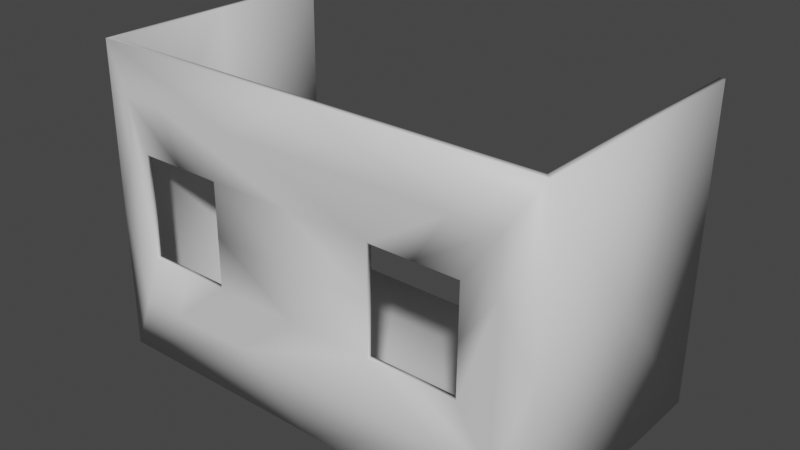 # Source: Room5.blend  (saved by Blender 2.82.7; exported with 4.5.12 LTS)
import bpy
from mathutils import Matrix  # noqa: F401  (used for matrix-valued properties, if any)

bpy.ops.wm.read_factory_settings(use_empty=True)
scene = bpy.context.scene
scene.name = 'Scene'

# ---- collections
col_collection = bpy.data.collections.new('Collection'); scene.collection.children.link(col_collection)

# ---- materials (node trees are filled in below, after node groups)
mat_color_15277357 = bpy.data.materials.new('color_15277357')
mat_color_15277357.use_transparent_shadow = False

# ---- material node trees
mat_color_15277357.use_nodes = True; mat_color_15277357.node_tree.nodes.clear()
_N = mat_color_15277357.node_tree.nodes; _L = mat_color_15277357.node_tree.links
n0 = _N.new('ShaderNodeOutputMaterial'); n0.name = 'Material Output'; n0.location = (300, 300)
n1 = _N.new('ShaderNodeBsdfPrincipled'); n1.name = 'Principled BSDF'; n1.location = (10, 300)
n1.distribution = 'GGX'
n1.subsurface_method = 'BURLEY'
n1.inputs[3].default_value = 1.45
n1.inputs[27].default_value = (0.0, 0.0, 0.0, 1.0)
n1.inputs[28].default_value = 1.0
_L.new(n1.outputs[0], n0.inputs[0])
n0.is_active_output = True

# ---- world
world_world = bpy.data.worlds.new('World'); scene.world = world_world
world_world.use_nodes = True; world_world.node_tree.nodes.clear()
_N = world_world.node_tree.nodes; _L = world_world.node_tree.links
n0 = _N.new('ShaderNodeOutputWorld'); n0.name = 'World Output'; n0.location = (300, 300)
n1 = _N.new('ShaderNodeBackground'); n1.name = 'Background'; n1.location = (10, 300)
n1.inputs[0].default_value = (0.05088, 0.05088, 0.05088, 1.0)
_L.new(n1.outputs[0], n0.inputs[0])
n0.is_active_output = True
world_world.color = (0.05088, 0.05088, 0.05088)
world_world.use_sun_shadow = False
world_world.sun_shadow_jitter_overblur = 0.0

# ---- meshes
me_obj_0 = bpy.data.meshes.new('obj_0')
me_obj_0.from_pydata([(40.0, -68.0, 60.0), (40.0, -68.0, 0.0), (40.0, -19.0, 0.0), (40.0, -19.0, 60.0), (39.0, -19.0, 60.0), (39.0, -67.0, 60.0), (-47.0, -67.0, 1.0), (-47.0, -19.0, 1.0), (-47.0, -19.0, 60.0), (-47.0, -67.0, 60.0), (27.0, -68.0, 21.0), (39.0, -19.0, 1.0), (39.0, -67.0, 1.0), (-48.0, -68.0, 60.0), (-40.0, -68.0, 41.0), (-23.0, -68.0, 41.0), (-48.0, -19.0, 60.0), (-48.0, -19.0, 0.0), (-48.0, -68.0, 0.0), (-40.0, -68.0, 21.0), (27.0, -68.0, 41.0), (9.997, -68.0, 41.0), (-40.0, -67.0, 21.0), (-23.0, -67.0, 21.0), (9.997, -67.0, 21.0), (9.997, -67.0, 41.0), (-23.0, -67.0, 41.0), (-40.0, -67.0, 41.0), (27.0, -67.0, 21.0), (27.0, -67.0, 41.0), (-23.0, -68.0, 21.0), (9.997, -68.0, 21.0), (40.0, -43.5, 30.0), (40.0, -68.0, 30.0), (40.0, -43.5, 0.0), (40.0, -43.5, 60.0), (40.0, -19.0, 30.0), (39.5, -43.0, 60.0), (39.5, -19.0, 60.0), (39.0, -43.0, 60.0), (39.5, -67.5, 60.0), (-47.0, -43.0, 30.5), (-47.0, -43.0, 1.0), (-47.0, -19.0, 30.5), (-47.0, -67.0, 30.5), (-47.0, -43.0, 60.0), (33.5, -68.0, 40.5), (33.5, -68.0, 10.5), (39.5, -19.0, 30.5), (39.5, -19.0, 0.5), (39.0, -19.0, 30.5), (39.0, -43.0, 30.5), (39.0, -43.0, 1.0), (39.0, -67.0, 30.5), (-35.5, -68.0, 50.5), (-44.0, -68.0, 50.5), (-31.5, -68.0, 41.0), (-48.0, -43.5, 30.0), (-48.0, -19.0, 30.0), (-48.0, -43.5, 0.0), (-48.0, -43.5, 60.0), (-48.0, -68.0, 30.0), (-44.0, -68.0, 40.5), (-40.0, -68.0, 31.0), (-47.5, -67.5, 60.0), (-47.5, -43.0, 60.0), (-47.5, -19.0, 60.0), (-4.0, -67.0, 60.0), (-4.5, -67.5, 60.0), (-4.0, -68.0, 60.0), (27.0, -68.0, 31.0), (33.5, -68.0, 50.5), (25.0, -68.0, 50.5), (18.5, -68.0, 41.0), (-44.0, -68.0, 10.5), (-43.5, -67.0, 11.0), (-31.5, -67.0, 21.0), (-35.0, -67.0, 11.0), (-47.5, -19.0, 0.5), (-47.5, -19.0, 30.5), (-18.5, -67.0, 11.0), (-6.5, -67.0, 21.0), (-6.5, -67.0, 31.0), (9.997, -67.0, 31.0), (-23.0, -67.0, 31.0), (-6.5, -67.0, 41.0), (-35.0, -67.0, 50.5), (-18.5, -67.0, 50.5), (24.5, -67.0, 50.5), (-43.5, -67.0, 50.5), (-31.5, -67.0, 41.0), (-43.5, -67.0, 40.5), (-40.0, -67.0, 31.0), (33.0, -67.0, 40.5), (33.0, -67.0, 11.0), (33.0, -67.0, 50.5), (27.0, -67.0, 31.0), (24.5, -67.0, 11.0), (18.5, -67.0, 21.0), (-4.0, -67.0, 1.0), (-31.5, -67.5, 21.0), (-23.0, -67.5, 21.0), (-31.5, -68.0, 21.0), (-40.0, -67.5, 21.0), (-31.5, -67.5, 41.0), (-23.0, -67.5, 41.0), (-40.0, -67.5, 41.0), (-23.0, -68.0, 31.0), (-6.5, -68.0, 21.0), (-6.5, -68.0, 31.0), (-35.5, -68.0, 10.5), (9.997, -68.0, 31.0), (-6.5, -68.0, 41.0), (-19.0, -68.0, 50.5), (-40.0, -67.5, 31.0), (18.5, -67.0, 41.0), (-23.0, -67.5, 31.0), (18.5, -67.5, 21.0), (27.0, -67.5, 21.0), (18.5, -68.0, 21.0), (9.997, -67.5, 21.0), (18.5, -67.5, 41.0), (27.0, -67.5, 41.0), (9.997, -67.5, 41.0), (25.0, -68.0, 10.5), (-19.0, -68.0, 10.5), (-4.0, -68.0, 0.0), (9.997, -67.5, 31.0), (27.0, -67.5, 31.0), (-4.0, -19.0, 0.0), (-3.5, -19.0, 0.5), (-4.0, -19.0, 1.0), (-4.0, -43.0, 1.0), (-4.0, -43.5, 0.0)], [], [(0, 33, 32), (0, 32, 35), (3, 38, 37), (3, 37, 35), (6, 42, 41), (6, 41, 44), (0, 46, 33), (3, 36, 48), (3, 48, 38), (4, 50, 51), (4, 51, 39), (13, 55, 54), (16, 58, 57), (16, 57, 60), (19, 63, 62), (13, 64, 60), (8, 66, 45), (9, 64, 67), (0, 40, 69), (10, 46, 70), (0, 72, 71), (18, 74, 61), (22, 76, 75), (17, 58, 78), (8, 43, 66), (6, 77, 80), (25, 83, 82), (23, 84, 82), (26, 86, 85), (5, 88, 67), (9, 86, 89), (6, 44, 75), (27, 92, 89), (5, 53, 93), (5, 93, 95), (24, 98, 97), (24, 97, 80), (30, 101, 100), (30, 100, 102), (26, 105, 104), (26, 104, 90), (30, 108, 107), (19, 74, 102), (31, 111, 109), (13, 54, 113), (13, 113, 69), (27, 106, 114), (27, 114, 92), (5, 95, 88), (15, 105, 116), (15, 116, 107), (10, 118, 117), (10, 117, 119), (29, 122, 121), (29, 121, 115), (31, 125, 124), (10, 119, 47), (31, 108, 125), (25, 123, 127), (25, 127, 83), (20, 122, 128), (20, 128, 70), (17, 78, 129), (11, 49, 131), (11, 131, 132), (11, 132, 52), (17, 129, 59), (1, 126, 34), (34, 133, 2), (34, 126, 133), (126, 18, 133), (59, 133, 18), (59, 129, 133), (129, 2, 133), (52, 99, 12), (52, 132, 99), (132, 6, 99), (132, 42, 6), (132, 131, 42), (131, 7, 42), (131, 130, 7), (131, 49, 130), (49, 2, 130), (129, 130, 2), (129, 78, 130), (78, 7, 130), (70, 118, 10), (70, 128, 118), (128, 28, 118), (128, 96, 28), (128, 122, 96), (122, 29, 96), (83, 120, 24), (83, 127, 120), (127, 31, 120), (127, 111, 31), (127, 123, 111), (123, 21, 111), (125, 110, 18), (125, 108, 110), (108, 30, 110), (47, 124, 1), (47, 119, 124), (119, 31, 124), (124, 126, 1), (124, 125, 126), (125, 18, 126), (115, 123, 25), (115, 121, 123), (121, 21, 123), (121, 73, 21), (121, 122, 73), (122, 20, 73), (119, 120, 31), (119, 117, 120), (117, 24, 120), (117, 98, 24), (117, 118, 98), (118, 28, 98), (107, 101, 30), (107, 116, 101), (116, 23, 101), (116, 84, 23), (116, 105, 84), (105, 26, 84), (88, 115, 25), (88, 95, 115), (95, 29, 115), (92, 103, 22), (92, 114, 103), (114, 19, 103), (114, 63, 19), (114, 106, 63), (106, 14, 63), (69, 72, 0), (69, 113, 72), (113, 21, 72), (113, 112, 21), (113, 54, 112), (54, 15, 112), (109, 112, 15), (109, 111, 112), (111, 21, 112), (102, 110, 30), (102, 74, 110), (74, 18, 110), (107, 109, 15), (107, 108, 109), (108, 31, 109), (90, 106, 27), (90, 104, 106), (104, 14, 106), (104, 56, 14), (104, 105, 56), (105, 15, 56), (102, 103, 19), (102, 100, 103), (100, 22, 103), (100, 76, 22), (100, 101, 76), (101, 23, 76), (80, 99, 6), (80, 97, 99), (97, 12, 99), (97, 94, 12), (97, 98, 94), (98, 28, 94), (95, 96, 29), (95, 93, 96), (93, 28, 96), (93, 94, 28), (93, 53, 94), (53, 12, 94), (89, 91, 9), (89, 92, 91), (92, 22, 91), (75, 91, 22), (75, 44, 91), (44, 9, 91), (89, 90, 27), (89, 86, 90), (86, 26, 90), (67, 87, 9), (67, 88, 87), (88, 25, 87), (85, 87, 25), (85, 86, 87), (86, 9, 87), (82, 85, 25), (82, 84, 85), (84, 26, 85), (82, 81, 23), (82, 83, 81), (83, 24, 81), (80, 81, 24), (80, 77, 81), (77, 23, 81), (66, 79, 16), (66, 43, 79), (43, 7, 79), (78, 79, 7), (78, 58, 79), (58, 16, 79), (75, 77, 6), (75, 76, 77), (76, 23, 77), (61, 62, 13), (61, 74, 62), (74, 19, 62), (71, 73, 20), (71, 72, 73), (72, 21, 73), (70, 71, 20), (70, 46, 71), (46, 0, 71), (69, 68, 13), (69, 40, 68), (40, 5, 68), (67, 68, 5), (67, 64, 68), (64, 13, 68), (45, 65, 9), (45, 66, 65), (66, 16, 65), (60, 65, 16), (60, 64, 65), (64, 9, 65), (62, 55, 13), (62, 63, 55), (63, 14, 55), (60, 61, 13), (60, 57, 61), (57, 18, 61), (57, 59, 18), (57, 58, 59), (58, 17, 59), (54, 56, 15), (54, 55, 56), (55, 14, 56), (39, 53, 5), (39, 51, 53), (51, 12, 53), (51, 52, 12), (51, 50, 52), (50, 11, 52), (38, 50, 4), (38, 48, 50), (48, 11, 50), (48, 49, 11), (48, 36, 49), (36, 2, 49), (33, 47, 1), (33, 46, 47), (46, 10, 47), (44, 45, 9), (44, 41, 45), (41, 8, 45), (41, 43, 8), (41, 42, 43), (42, 7, 43), (35, 40, 0), (35, 37, 40), (37, 5, 40), (37, 39, 5), (37, 38, 39), (38, 4, 39), (35, 36, 3), (35, 32, 36), (32, 2, 36), (32, 34, 2), (32, 33, 34), (33, 1, 34)])
me_obj_0.polygons.foreach_set('use_smooth', [True] * 272)
_uv = me_obj_0.uv_layers.new(name='UVMap')
_uv.uv.foreach_set('vector', [0.9447, 0.6352, 0.9447, 0.7639, 0.8318, 0.7639, 0.9447, 0.6352, 0.8318, 0.7639, 0.8318, 0.6352, 0.7788, 0.0, 0.7788, 0.002146, 0.6682, 0.002146, 0.7788, 0.0, 0.6682, 0.002146, 0.6659, 1.637e-08, 3.516e-08, 0.7468, 0.1106, 0.7468, 0.1106, 0.8734, 3.516e-08, 0.7468, 0.1106, 0.8734, 0.0, 0.8734, 0.2765, 0.0, 0.1866, 0.02789, 0.1382, 0.0, 0.553, 0.3777, 0.4147, 0.3777, 0.4171, 0.3755, 0.553, 0.3777, 0.4171, 0.3755, 0.553, 0.3755, 1.0, 0.0, 1.0, 0.1266, 0.8894, 0.1266, 1.0, 0.0, 0.8894, 0.1266, 0.8894, 3.274e-08, 0.2765, 0.3777, 0.2327, 0.3605, 0.2327, 0.324, 0.9447, 0.3777, 0.9447, 0.5064, 0.8318, 0.5064, 0.9447, 0.3777, 0.8318, 0.5064, 0.8318, 0.3777, 0.09677, 0.3434, 0.1429, 0.3434, 0.1866, 0.3605, 0.553, 0.3777, 0.5553, 0.3755, 0.6659, 0.3777, 0.7788, 0.3734, 0.7788, 0.3755, 0.6682, 0.3734, 0.5576, 0.3734, 0.5553, 0.3755, 0.5576, 0.1888, 0.553, 4.912e-08, 0.5553, 0.002146, 0.553, 0.1888, 0.09676, 0.05578, 0.1866, 0.02789, 0.1429, 0.05578, 0.2765, 0.0, 0.2327, 0.06438, 0.2327, 0.02789, 6.607e-08, 0.3777, 0.04838, 0.3605, 0.1382, 0.3777, 0.1797, 0.7168, 0.1797, 0.6803, 0.2258, 0.7318, 0.2765, 0.0, 0.4147, 0.0, 0.2788, 0.002146, 0.553, 0.004292, 0.4171, 0.004292, 0.553, 0.002146, 0.2719, 0.7468, 0.2258, 0.6953, 0.2258, 0.6245, 0.08754, 0.5022, 0.1336, 0.5022, 0.1336, 0.573, 0.1797, 0.6438, 0.1336, 0.6438, 0.1336, 0.573, 0.08754, 0.6438, 0.04377, 0.6953, 0.08754, 0.573, 0.0, 0.3777, 0.04377, 0.4399, 3.516e-08, 0.5622, 5.274e-08, 0.7468, 0.04377, 0.6953, 0.04377, 0.7318, 0.2719, 0.7468, 0.1359, 0.7468, 0.2258, 0.7318, 0.08754, 0.7168, 0.1336, 0.7168, 0.04377, 0.7318, 0.0, 0.3777, 0.1359, 0.3777, 0.08987, 0.4034, 0.0, 0.3777, 0.08987, 0.4034, 0.04377, 0.4034, 0.1797, 0.5022, 0.1797, 0.4657, 0.2258, 0.4399, 0.1797, 0.5022, 0.2258, 0.4399, 0.2258, 0.6245, 0.8111, 0.3262, 0.8088, 0.3262, 0.8088, 0.2897, 0.8111, 0.3262, 0.8088, 0.2897, 0.8111, 0.2897, 0.8157, 0.3262, 0.8134, 0.3262, 0.8134, 0.2897, 0.8157, 0.3262, 0.8134, 0.2897, 0.8157, 0.2897, 0.09677, 0.2704, 0.09676, 0.1996, 0.1429, 0.2704, 0.09677, 0.3434, 0.04838, 0.3605, 0.09677, 0.3069, 0.09676, 0.1288, 0.1429, 0.1288, 0.1429, 0.1996, 0.2765, 0.3777, 0.2327, 0.324, 0.2327, 0.2532, 0.2765, 0.3777, 0.2327, 0.2532, 0.2765, 0.1888, 0.7834, 0.3391, 0.7811, 0.3391, 0.7811, 0.2961, 0.7834, 0.3391, 0.7811, 0.2961, 0.7834, 0.2961, 0.0, 0.3777, 0.04377, 0.4034, 0.04377, 0.4399, 0.788, 0.2532, 0.7903, 0.2532, 0.7903, 0.2961, 0.788, 0.2532, 0.7903, 0.2961, 0.788, 0.2961, 0.8065, 0.3262, 0.8041, 0.3262, 0.8041, 0.2897, 0.8065, 0.3262, 0.8041, 0.2897, 0.8065, 0.2897, 0.8018, 0.3262, 0.7995, 0.3262, 0.7995, 0.2897, 0.8018, 0.3262, 0.7995, 0.2897, 0.8018, 0.2897, 0.09676, 0.1288, 0.04838, 0.2532, 0.04838, 0.06438, 0.09676, 0.05578, 0.09676, 0.09227, 0.04838, 0.02789, 0.09676, 0.1288, 0.09676, 0.1996, 0.04838, 0.2532, 0.7972, 0.3391, 0.7949, 0.3391, 0.7949, 0.2961, 0.7972, 0.3391, 0.7949, 0.2961, 0.7972, 0.2961, 0.788, 0.3391, 0.7857, 0.3391, 0.7857, 0.2961, 0.788, 0.3391, 0.7857, 0.2961, 0.788, 0.2961, 0.2765, 0.0, 0.2788, 0.002146, 0.2765, 0.1888, 0.2811, 0.3734, 0.2788, 0.3755, 0.2811, 0.1888, 0.4977, 0.7468, 0.4977, 0.5622, 0.6083, 0.5622, 0.4977, 0.7468, 0.6083, 0.5622, 0.6083, 0.7468, 0.4977, 0.3777, 0.4977, 0.5665, 0.3848, 0.3777, 0.2719, 0.7554, 0.2719, 0.5665, 0.3848, 0.7554, 0.3848, 0.7554, 0.3848, 0.5665, 0.4977, 0.7554, 0.3848, 0.7554, 0.2719, 0.5665, 0.3848, 0.5665, 0.2719, 0.5665, 0.2719, 0.3777, 0.3848, 0.5665, 0.3848, 0.3777, 0.3848, 0.5665, 0.2719, 0.3777, 0.3848, 0.3777, 0.4977, 0.5665, 0.3848, 0.5665, 0.4977, 0.5665, 0.4977, 0.7554, 0.3848, 0.5665, 0.6083, 0.7468, 0.7189, 0.5622, 0.7189, 0.7468, 0.6083, 0.7468, 0.6083, 0.5622, 0.7189, 0.5622, 0.6083, 0.5622, 0.7189, 0.3777, 0.7189, 0.5622, 0.6083, 0.5622, 0.6083, 0.3777, 0.7189, 0.3777, 0.6083, 0.5622, 0.4977, 0.5622, 0.6083, 0.3777, 0.4977, 0.5622, 0.4977, 0.3777, 0.6083, 0.3777, 0.2811, 0.1888, 0.2788, 0.191, 0.2811, 0.004292, 0.2811, 0.1888, 0.2788, 0.3755, 0.2788, 0.191, 0.2788, 0.3755, 0.2765, 0.3777, 0.2788, 0.191, 0.2765, 0.1888, 0.2788, 0.191, 0.2765, 0.3777, 0.2765, 0.1888, 0.2788, 0.002146, 0.2788, 0.191, 0.2788, 0.002146, 0.2811, 0.004292, 0.2788, 0.191, 0.788, 0.2961, 0.7857, 0.2532, 0.788, 0.2532, 0.788, 0.2961, 0.7857, 0.2961, 0.7857, 0.2532, 0.7857, 0.2961, 0.7834, 0.2532, 0.7857, 0.2532, 0.7857, 0.2961, 0.7834, 0.2961, 0.7834, 0.2532, 0.7857, 0.2961, 0.7857, 0.3391, 0.7834, 0.2961, 0.7857, 0.3391, 0.7834, 0.3391, 0.7834, 0.2961, 0.7972, 0.2961, 0.7949, 0.2532, 0.7972, 0.2532, 0.7972, 0.2961, 0.7949, 0.2961, 0.7949, 0.2532, 0.7949, 0.2961, 0.7926, 0.2532, 0.7949, 0.2532, 0.7949, 0.2961, 0.7926, 0.2961, 0.7926, 0.2532, 0.7949, 0.2961, 0.7949, 0.3391, 0.7926, 0.2961, 0.7949, 0.3391, 0.7926, 0.3391, 0.7926, 0.2961, 0.04838, 0.2532, 0.04838, 0.324, 6.607e-08, 0.3777, 0.04838, 0.2532, 0.09676, 0.1996, 0.04838, 0.324, 0.09676, 0.1996, 0.09677, 0.2704, 0.04838, 0.324, 0.04838, 0.02789, 0.04838, 0.06438, 0.0, 3.274e-08, 0.04838, 0.02789, 0.09676, 0.09227, 0.04838, 0.06438, 0.09676, 0.09227, 0.09676, 0.1288, 0.04838, 0.06438, 0.04838, 0.06438, 3.303e-08, 0.1888, 0.0, 3.274e-08, 0.04838, 0.06438, 0.04838, 0.2532, 3.303e-08, 0.1888, 0.04838, 0.2532, 6.607e-08, 0.3777, 3.303e-08, 0.1888, 0.8018, 0.2897, 0.7995, 0.2532, 0.8018, 0.2532, 0.8018, 0.2897, 0.7995, 0.2897, 0.7995, 0.2532, 0.7995, 0.2897, 0.7972, 0.2532, 0.7995, 0.2532, 0.7995, 0.2897, 0.7972, 0.2897, 0.7972, 0.2532, 0.7995, 0.2897, 0.7995, 0.3262, 0.7972, 0.2897, 0.7995, 0.3262, 0.7972, 0.3262, 0.7972, 0.2897, 0.8065, 0.2897, 0.8041, 0.2532, 0.8065, 0.2532, 0.8065, 0.2897, 0.8041, 0.2897, 0.8041, 0.2532, 0.8041, 0.2897, 0.8018, 0.2532, 0.8041, 0.2532, 0.8041, 0.2897, 0.8018, 0.2897, 0.8018, 0.2532, 0.8041, 0.2897, 0.8041, 0.3262, 0.8018, 0.2897, 0.8041, 0.3262, 0.8018, 0.3262, 0.8018, 0.2897, 0.788, 0.2961, 0.7903, 0.3391, 0.788, 0.3391, 0.788, 0.2961, 0.7903, 0.2961, 0.7903, 0.3391, 0.7903, 0.2961, 0.7926, 0.3391, 0.7903, 0.3391, 0.7903, 0.2961, 0.7926, 0.2961, 0.7926, 0.3391, 0.7903, 0.2961, 0.7903, 0.2532, 0.7926, 0.2961, 0.7903, 0.2532, 0.7926, 0.2532, 0.7926, 0.2961, 0.04377, 0.4399, 0.08754, 0.4657, 0.08754, 0.5022, 0.04377, 0.4399, 0.04377, 0.4034, 0.08754, 0.4657, 0.04377, 0.4034, 0.08754, 0.4292, 0.08754, 0.4657, 0.7834, 0.2961, 0.7811, 0.2532, 0.7834, 0.2532, 0.7834, 0.2961, 0.7811, 0.2961, 0.7811, 0.2532, 0.7811, 0.2961, 0.7788, 0.2532, 0.7811, 0.2532, 0.7811, 0.2961, 0.7788, 0.2961, 0.7788, 0.2532, 0.7811, 0.2961, 0.7811, 0.3391, 0.7788, 0.2961, 0.7811, 0.3391, 0.7788, 0.3391, 0.7788, 0.2961, 0.2765, 0.1888, 0.2327, 0.06438, 0.2765, 0.0, 0.2765, 0.1888, 0.2327, 0.2532, 0.2327, 0.06438, 0.2327, 0.2532, 0.189, 0.1288, 0.2327, 0.06438, 0.2327, 0.2532, 0.189, 0.1996, 0.189, 0.1288, 0.2327, 0.2532, 0.2327, 0.324, 0.189, 0.1996, 0.2327, 0.324, 0.189, 0.2704, 0.189, 0.1996, 0.1429, 0.1996, 0.189, 0.1996, 0.189, 0.2704, 0.1429, 0.1996, 0.1429, 0.1288, 0.189, 0.1996, 0.1429, 0.1288, 0.189, 0.1288, 0.189, 0.1996, 0.09677, 0.3069, 0.04838, 0.324, 0.09677, 0.2704, 0.09677, 0.3069, 0.04838, 0.3605, 0.04838, 0.324, 0.04838, 0.3605, 6.607e-08, 0.3777, 0.04838, 0.324, 0.1429, 0.2704, 0.1429, 0.1996, 0.189, 0.2704, 0.1429, 0.2704, 0.09676, 0.1996, 0.1429, 0.1996, 0.09676, 0.1996, 0.09676, 0.1288, 0.1429, 0.1996, 0.8157, 0.2897, 0.8134, 0.2532, 0.8157, 0.2532, 0.8157, 0.2897, 0.8134, 0.2897, 0.8134, 0.2532, 0.8134, 0.2897, 0.8111, 0.2532, 0.8134, 0.2532, 0.8134, 0.2897, 0.8111, 0.2897, 0.8111, 0.2532, 0.8134, 0.2897, 0.8134, 0.3262, 0.8111, 0.2897, 0.8134, 0.3262, 0.8111, 0.3262, 0.8111, 0.2897, 0.8111, 0.2897, 0.8088, 0.2532, 0.8111, 0.2532, 0.8111, 0.2897, 0.8088, 0.2897, 0.8088, 0.2532, 0.8088, 0.2897, 0.8065, 0.2532, 0.8088, 0.2532, 0.8088, 0.2897, 0.8065, 0.2897, 0.8065, 0.2532, 0.8088, 0.2897, 0.8088, 0.3262, 0.8065, 0.2897, 0.8088, 0.3262, 0.8065, 0.3262, 0.8065, 0.2897, 0.2258, 0.6245, 0.2719, 0.5622, 0.2719, 0.7468, 0.2258, 0.6245, 0.2258, 0.4399, 0.2719, 0.5622, 0.2258, 0.4399, 0.2719, 0.3777, 0.2719, 0.5622, 0.2258, 0.4399, 0.2258, 0.4034, 0.2719, 0.3777, 0.2258, 0.4399, 0.1797, 0.4657, 0.2258, 0.4034, 0.1797, 0.4657, 0.1797, 0.4292, 0.2258, 0.4034, 0.04377, 0.4034, 0.1336, 0.4292, 0.08754, 0.4292, 0.04377, 0.4034, 0.08987, 0.4034, 0.1336, 0.4292, 0.08987, 0.4034, 0.1797, 0.4292, 0.1336, 0.4292, 0.08987, 0.4034, 0.2258, 0.4034, 0.1797, 0.4292, 0.08987, 0.4034, 0.1359, 0.3777, 0.2258, 0.4034, 0.1359, 0.3777, 0.2719, 0.3777, 0.2258, 0.4034, 0.04377, 0.7318, 0.08987, 0.7318, 5.274e-08, 0.7468, 0.04377, 0.7318, 0.1336, 0.7168, 0.08987, 0.7318, 0.1336, 0.7168, 0.1797, 0.7168, 0.08987, 0.7318, 0.2258, 0.7318, 0.08987, 0.7318, 0.1797, 0.7168, 0.2258, 0.7318, 0.1359, 0.7468, 0.08987, 0.7318, 0.1359, 0.7468, 5.274e-08, 0.7468, 0.08987, 0.7318, 0.04377, 0.7318, 0.08754, 0.6803, 0.08754, 0.7168, 0.04377, 0.7318, 0.04377, 0.6953, 0.08754, 0.6803, 0.04377, 0.6953, 0.08754, 0.6438, 0.08754, 0.6803, 3.516e-08, 0.5622, 0.04377, 0.6245, 5.274e-08, 0.7468, 3.516e-08, 0.5622, 0.04377, 0.4399, 0.04377, 0.6245, 0.04377, 0.4399, 0.08754, 0.5022, 0.04377, 0.6245, 0.08754, 0.573, 0.04377, 0.6245, 0.08754, 0.5022, 0.08754, 0.573, 0.04377, 0.6953, 0.04377, 0.6245, 0.04377, 0.6953, 5.274e-08, 0.7468, 0.04377, 0.6245, 0.1336, 0.573, 0.08754, 0.573, 0.08754, 0.5022, 0.1336, 0.573, 0.1336, 0.6438, 0.08754, 0.573, 0.1336, 0.6438, 0.08754, 0.6438, 0.08754, 0.573, 0.1336, 0.573, 0.1797, 0.573, 0.1797, 0.6438, 0.1336, 0.573, 0.1336, 0.5022, 0.1797, 0.573, 0.1336, 0.5022, 0.1797, 0.5022, 0.1797, 0.573, 0.2258, 0.6245, 0.1797, 0.573, 0.1797, 0.5022, 0.2258, 0.6245, 0.2258, 0.6953, 0.1797, 0.573, 0.2258, 0.6953, 0.1797, 0.6438, 0.1797, 0.573, 0.553, 0.002146, 0.4171, 0.002146, 0.553, 1.637e-08, 0.553, 0.002146, 0.4171, 0.004292, 0.4171, 0.002146, 0.4171, 0.004292, 0.2811, 0.004292, 0.4171, 0.002146, 0.2788, 0.002146, 0.4171, 0.002146, 0.2811, 0.004292, 0.2788, 0.002146, 0.4147, 0.0, 0.4171, 0.002146, 0.4147, 0.0, 0.553, 1.637e-08, 0.4171, 0.002146, 0.2258, 0.7318, 0.2258, 0.6953, 0.2719, 0.7468, 0.2258, 0.7318, 0.1797, 0.6803, 0.2258, 0.6953, 0.1797, 0.6803, 0.1797, 0.6438, 0.2258, 0.6953, 0.1382, 0.3777, 0.1866, 0.3605, 0.2765, 0.3777, 0.1382, 0.3777, 0.04838, 0.3605, 0.1866, 0.3605, 0.04838, 0.3605, 0.09677, 0.3434, 0.1866, 0.3605, 0.2327, 0.02789, 0.189, 0.09227, 0.189, 0.05578, 0.2327, 0.02789, 0.2327, 0.06438, 0.189, 0.09227, 0.2327, 0.06438, 0.189, 0.1288, 0.189, 0.09227, 0.1429, 0.05578, 0.2327, 0.02789, 0.189, 0.05578, 0.1429, 0.05578, 0.1866, 0.02789, 0.2327, 0.02789, 0.1866, 0.02789, 0.2765, 0.0, 0.2327, 0.02789, 0.553, 0.1888, 0.5553, 0.191, 0.553, 0.3777, 0.553, 0.1888, 0.5553, 0.002146, 0.5553, 0.191, 0.5553, 0.002146, 0.5576, 0.004292, 0.5553, 0.191, 0.5576, 0.1888, 0.5553, 0.191, 0.5576, 0.004292, 0.5576, 0.1888, 0.5553, 0.3755, 0.5553, 0.191, 0.5553, 0.3755, 0.553, 0.3777, 0.5553, 0.191, 0.6682, 0.3734, 0.6682, 0.3755, 0.5576, 0.3734, 0.6682, 0.3734, 0.7788, 0.3755, 0.6682, 0.3755, 0.7788, 0.3755, 0.7788, 0.3777, 0.6682, 0.3755, 0.6659, 0.3777, 0.6682, 0.3755, 0.7788, 0.3777, 0.6659, 0.3777, 0.5553, 0.3755, 0.6682, 0.3755, 0.5553, 0.3755, 0.5576, 0.3734, 0.6682, 0.3755, 0.1866, 0.3605, 0.2327, 0.3605, 0.2765, 0.3777, 0.1866, 0.3605, 0.1429, 0.3434, 0.2327, 0.3605, 0.1429, 0.3434, 0.189, 0.3434, 0.2327, 0.3605, 0.8318, 0.3777, 0.7189, 0.5064, 0.7189, 0.3777, 0.8318, 0.3777, 0.8318, 0.5064, 0.7189, 0.5064, 0.8318, 0.5064, 0.7189, 0.6352, 0.7189, 0.5064, 0.8318, 0.5064, 0.8318, 0.6352, 0.7189, 0.6352, 0.8318, 0.5064, 0.9447, 0.5064, 0.8318, 0.6352, 0.9447, 0.5064, 0.9447, 0.6352, 0.8318, 0.6352, 0.2327, 0.324, 0.189, 0.3069, 0.189, 0.2704, 0.2327, 0.324, 0.2327, 0.3605, 0.189, 0.3069, 0.2327, 0.3605, 0.189, 0.3434, 0.189, 0.3069, 0.8894, 3.274e-08, 0.7788, 0.1266, 0.7788, 4.912e-08, 0.8894, 3.274e-08, 0.8894, 0.1266, 0.7788, 0.1266, 0.8894, 0.1266, 0.7788, 0.2532, 0.7788, 0.1266, 0.8894, 0.1266, 0.8894, 0.2532, 0.7788, 0.2532, 0.8894, 0.1266, 1.0, 0.1266, 0.8894, 0.2532, 1.0, 0.1266, 1.0, 0.2532, 0.8894, 0.2532, 0.553, 0.3755, 0.4171, 0.3734, 0.553, 0.3734, 0.553, 0.3755, 0.4171, 0.3755, 0.4171, 0.3734, 0.4171, 0.3755, 0.2811, 0.3734, 0.4171, 0.3734, 0.4171, 0.3755, 0.2788, 0.3755, 0.2811, 0.3734, 0.4171, 0.3755, 0.4147, 0.3777, 0.2788, 0.3755, 0.4147, 0.3777, 0.2765, 0.3777, 0.2788, 0.3755, 0.1382, 0.0, 0.04838, 0.02789, 0.0, 3.274e-08, 0.1382, 0.0, 0.1866, 0.02789, 0.04838, 0.02789, 0.1866, 0.02789, 0.09676, 0.05578, 0.04838, 0.02789, 0.0, 0.8734, 0.1106, 1.0, 3.516e-08, 1.0, 0.0, 0.8734, 0.1106, 0.8734, 0.1106, 1.0, 0.1106, 0.8734, 0.2212, 1.0, 0.1106, 1.0, 0.1106, 0.8734, 0.2212, 0.8734, 0.2212, 1.0, 0.1106, 0.8734, 0.1106, 0.7468, 0.2212, 0.8734, 0.1106, 0.7468, 0.2212, 0.7468, 0.2212, 0.8734, 0.6659, 1.637e-08, 0.5553, 0.002146, 0.553, 4.912e-08, 0.6659, 1.637e-08, 0.6682, 0.002146, 0.5553, 0.002146, 0.6682, 0.002146, 0.5576, 0.004292, 0.5553, 0.002146, 0.6682, 0.002146, 0.6682, 0.004292, 0.5576, 0.004292, 0.6682, 0.002146, 0.7788, 0.002146, 0.6682, 0.004292, 0.7788, 0.002146, 0.7788, 0.004292, 0.6682, 0.004292, 0.8318, 0.6352, 0.7189, 0.7639, 0.7189, 0.6352, 0.8318, 0.6352, 0.8318, 0.7639, 0.7189, 0.7639, 0.8318, 0.7639, 0.7189, 0.8927, 0.7189, 0.7639, 0.8318, 0.7639, 0.8318, 0.8927, 0.7189, 0.8927, 0.8318, 0.7639, 0.9447, 0.7639, 0.8318, 0.8927, 0.9447, 0.7639, 0.9447, 0.8927, 0.8318, 0.8927])
me_obj_0.materials.append(mat_color_15277357)
me_obj_0.use_remesh_fix_poles = True
me_obj_0.use_remesh_preserve_attributes = False
me_obj_0.use_mirror_vertex_groups = False
me_obj_0.update()

# ---- objects
ob_obj_0 = bpy.data.objects.new('obj_0', me_obj_0)

# ---- transforms, parenting, visibility, modifiers, constraints
ob_obj_0.location = (0.0, 0.0, 0.0)
ob_obj_0.rotation_euler = (-0.01105, -0.0, 0.0)
ob_obj_0.lineart.crease_threshold = 0.0

# ---- collection membership
col_collection.objects.link(ob_obj_0)

# ---- scene / render settings (as saved in the file)
scene.frame_start = 1; scene.frame_end = 250; scene.frame_set(1)
scene.render.engine = 'BLENDER_EEVEE_NEXT'
scene.cycles.use_denoising = False
scene.cycles.samples = 128
scene.cycles.sampling_pattern = 'TABULATED_SOBOL'
scene.cycles.use_adaptive_sampling = False
scene.cycles.use_light_tree = False
scene.view_settings.view_transform = 'Filmic'
bpy.context.view_layer.update()

# ---- added for rendering (the .blend has no active camera and no usable light): camera, sun
cam_auto = bpy.data.cameras.new('AutoCamera')
cam_auto.lens = 50.0
cam_auto.sensor_width = 36.0
cam_auto.clip_end = 1912.66
ob_auto_camera = bpy.data.objects.new('AutoCamera', cam_auto)
scene.collection.objects.link(ob_auto_camera)
ob_auto_camera.location = (104.984, -173.947, 117.666)
ob_auto_camera.rotation_euler = (1.09748, -7.21219e-08, 0.694738)
scene.camera = ob_auto_camera
light_auto_sun = bpy.data.lights.new('AutoSun', 'SUN')
light_auto_sun.energy = 3.0
light_auto_sun.angle = 0.0523599
ob_auto_sun = bpy.data.objects.new('AutoSun', light_auto_sun)
scene.collection.objects.link(ob_auto_sun)
ob_auto_sun.rotation_euler = (0.872665, 0.174533, 0.523599)
bpy.context.view_layer.update()
